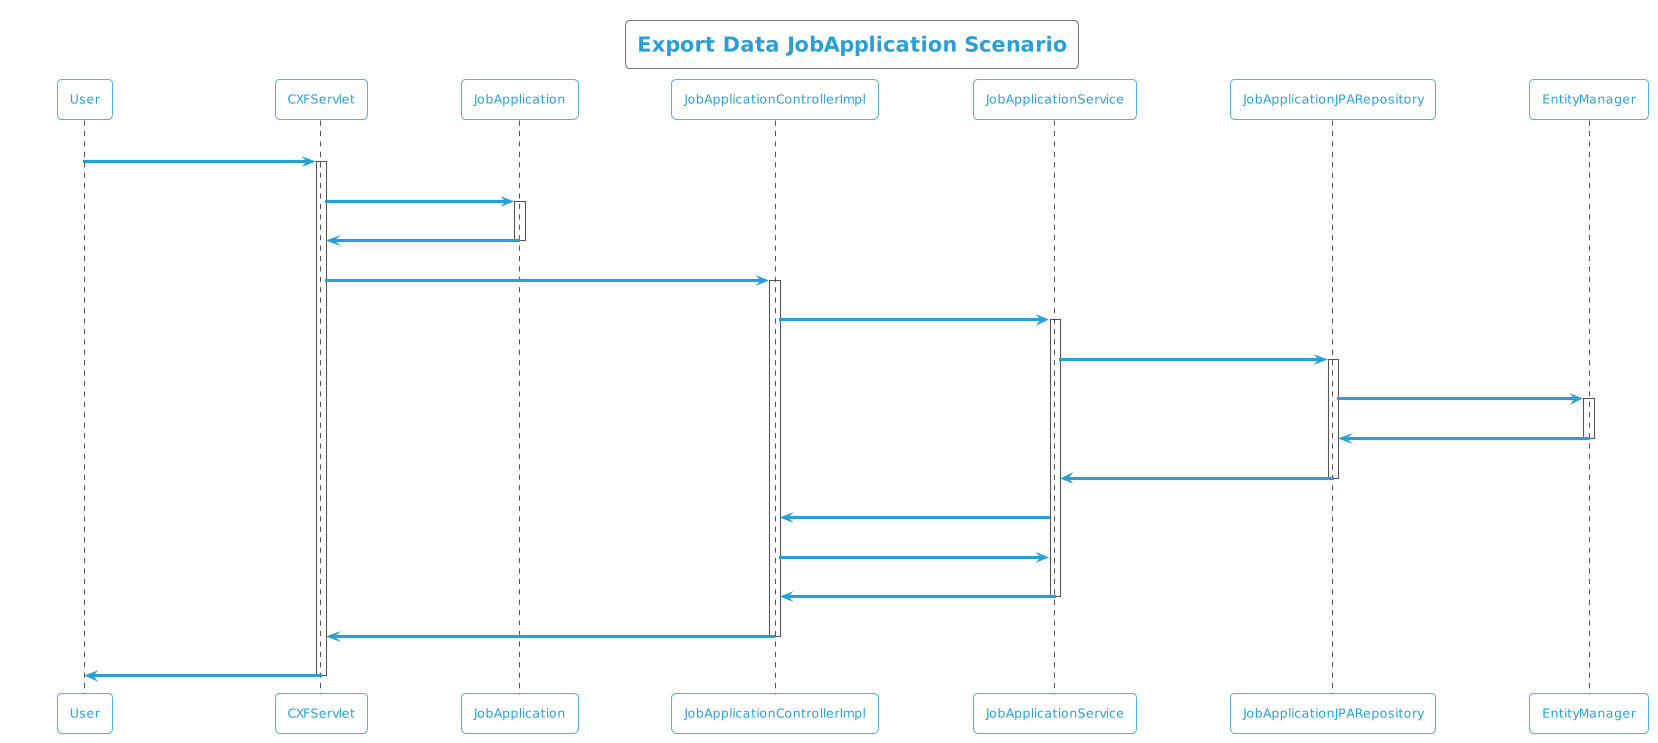

The diagram above was rendered by PlantUML. Its source (embedded in the PNG):
@startuml
!theme cyborg-outline
title Export Data JobApplication Scenario
participant User
User -> CXFServlet: JobApplication
activate CXFServlet
CXFServlet -> JobApplication: << export >>
activate JobApplication
JobApplication -> CXFServlet: << instance >>
deactivate JobApplication
CXFServlet -> JobApplicationControllerImpl: export(:JobApplication)
activate JobApplicationControllerImpl
JobApplicationControllerImpl -> JobApplicationService: search(:JobApplication)
activate JobApplicationService
JobApplicationService -> JobApplicationJPARepository: search(:JobApplication)
activate JobApplicationJPARepository
JobApplicationJPARepository -> EntityManager: save(:JobApplication)
activate EntityManager
EntityManager -> JobApplicationJPARepository: << persisted JobApplication >>
deactivate EntityManager
JobApplicationJPARepository -> JobApplicationService: << persisted JobApplication >>
deactivate JobApplicationJPARepository
JobApplicationService -> JobApplicationControllerImpl: response(:List<JobApplication>)
JobApplicationControllerImpl -> JobApplicationService: export(:JobApplication)
JobApplicationService -> JobApplicationControllerImpl: << persisted JobApplication.xlsx >>
deactivate JobApplicationService
JobApplicationControllerImpl -> CXFServlet: << persisted JobApplication.xlsx >>
deactivate JobApplicationControllerImpl
CXFServlet -> User: marshalled JobApplication XML
deactivate CXFServlet
@enduml